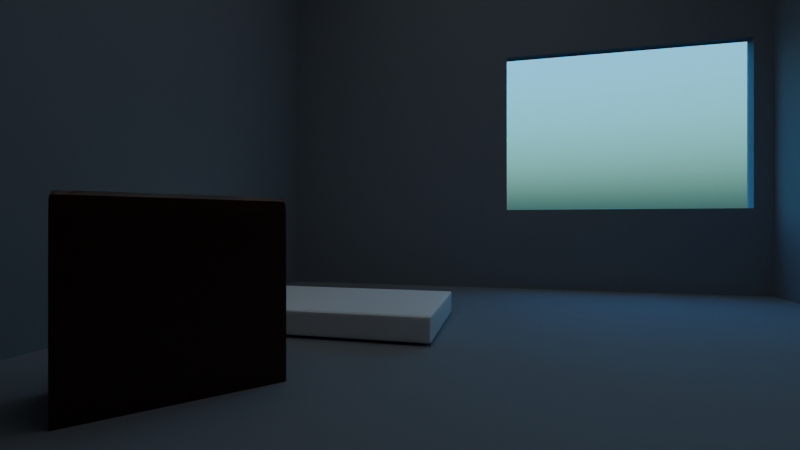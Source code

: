 # Source: room.blend  (saved by Blender 4.0.36; exported with 4.5.12 LTS)
import bpy
from mathutils import Matrix  # noqa: F401  (used for matrix-valued properties, if any)

bpy.ops.wm.read_factory_settings(use_empty=True)
scene = bpy.context.scene
scene.name = 'Scene'

# ---- collections
col_collection = bpy.data.collections.new('Collection'); scene.collection.children.link(col_collection)

# ---- materials (node trees are filled in below, after node groups)
mat_walls = bpy.data.materials.new('Walls')
mat_mattress = bpy.data.materials.new('Mattress')
mat_wood = bpy.data.materials.new('Wood')
mat_material_001 = bpy.data.materials.new('Material.001')

# ---- material node trees
mat_walls.use_nodes = True; mat_walls.node_tree.nodes.clear()
_N = mat_walls.node_tree.nodes; _L = mat_walls.node_tree.links
n0 = _N.new('ShaderNodeBsdfPrincipled'); n0.name = 'Principled BSDF'; n0.location = (10, 300)
n0.inputs[0].default_value = (0.2773, 0.3017, 0.3347, 1.0)
n0.inputs[2].default_value = 0.8858
n0.inputs[3].default_value = 1.45
n1 = _N.new('ShaderNodeOutputMaterial'); n1.name = 'Material Output'; n1.location = (300, 300)
_L.new(n0.outputs[0], n1.inputs[0])
n1.is_active_output = True
mat_mattress.use_nodes = True; mat_mattress.node_tree.nodes.clear()
_N = mat_mattress.node_tree.nodes; _L = mat_mattress.node_tree.links
n0 = _N.new('ShaderNodeBsdfPrincipled'); n0.name = 'Principled BSDF'; n0.location = (10, 300)
n0.inputs[0].default_value = (1.0, 1.0, 1.0, 1.0)
n0.inputs[2].default_value = 0.7598
n0.inputs[3].default_value = 1.45
n1 = _N.new('ShaderNodeOutputMaterial'); n1.name = 'Material Output'; n1.location = (300, 300)
_L.new(n0.outputs[0], n1.inputs[0])
n1.is_active_output = True
mat_wood.use_nodes = True; mat_wood.node_tree.nodes.clear()
_N = mat_wood.node_tree.nodes; _L = mat_wood.node_tree.links
n0 = _N.new('ShaderNodeBsdfPrincipled'); n0.name = 'Principled BSDF'; n0.location = (10, 300)
n0.inputs[0].default_value = (0.07381, 0.02646, 0.01619, 1.0)
n0.inputs[2].default_value = 0.2874
n0.inputs[3].default_value = 1.45
n1 = _N.new('ShaderNodeOutputMaterial'); n1.name = 'Material Output'; n1.location = (300, 300)
_L.new(n0.outputs[0], n1.inputs[0])
n1.is_active_output = True
mat_material_001.use_nodes = True; mat_material_001.node_tree.nodes.clear()
_N = mat_material_001.node_tree.nodes; _L = mat_material_001.node_tree.links
n0 = _N.new('ShaderNodeBsdfPrincipled'); n0.name = 'Principled BSDF'; n0.location = (10, 300)
n0.inputs[0].default_value = (0.02006, 0.2549, 1.0, 1.0)
n0.inputs[2].default_value = 0.0
n0.inputs[3].default_value = 1.45
n0.inputs[18].default_value = 0.7323
n1 = _N.new('ShaderNodeOutputMaterial'); n1.name = 'Material Output'; n1.location = (300, 300)
_L.new(n0.outputs[0], n1.inputs[0])
n1.is_active_output = True

# ---- world
world_world = bpy.data.worlds.new('World'); scene.world = world_world
world_world.use_nodes = True; world_world.node_tree.nodes.clear()
_N = world_world.node_tree.nodes; _L = world_world.node_tree.links
n0 = _N.new('ShaderNodeOutputWorld'); n0.name = 'World Output'; n0.location = (300, 300)
n1 = _N.new('ShaderNodeBackground'); n1.name = 'Background'; n1.location = (110, 300)
n1.inputs[1].default_value = 0.6
n2 = _N.new('ShaderNodeTexSky'); n2.name = 'Sky Texture'; n2.location = (-90, 280)
n2.sun_direction = (0.3946, 0.7279, 0.5608)
n2.ground_albedo = 0.1912
n2.sun_disc = False
n2.sun_size = 0.0322
n2.sun_intensity = 27.9
n2.sun_elevation = 1.323
n2.sun_rotation = -2.412
n2.altitude = 11.1
n2.air_density = 3.109
n2.dust_density = 3.925
n2.ozone_density = 2.497
_L.new(n1.outputs[0], n0.inputs[0])
_L.new(n2.outputs[0], n1.inputs[0])
n0.is_active_output = True
world_world.color = (0.05088, 0.05088, 0.05088)
world_world.use_sun_shadow = False
world_world.sun_shadow_jitter_overblur = 0.0

# ---- cameras
cam_camera = bpy.data.cameras.new('Camera')
cam_camera.clip_end = 100.0
cam_camera.lens = 20.0
cam_camera.ortho_scale = 7.314
cam_camera.dof.use_dof = True

# ---- lights
light_light = bpy.data.lights.new('Light', 'SPOT')
light_light.color = (0.9202, 0.9751, 1.0)
light_light.transmission_factor = 0.0
light_light.use_custom_distance = True
light_light.cutoff_distance = 23.71
light_light.energy = 1000.0
light_light.shadow_soft_size = 9.83
light_light.shadow_maximum_resolution = 0.006
light_light.use_absolute_resolution = True
light_light.spot_blend = 0.5582
light_light.spot_size = 2.564
light_light.use_soft_falloff = False

# ---- meshes
me_cube_003 = bpy.data.meshes.new('Cube.003')
me_cube_003.from_pydata([(-1.0, -2.868, -1.0), (-1.0, -2.868, 1.0), (-1.0, 1.0, -1.0), (-1.0, 1.0, 1.0), (1.0, -2.868, -1.0), (1.0, -2.868, 1.0), (1.0, 1.0, -1.0), (1.0, 1.0, 1.0), (-1.0, -2.868, -0.6587), (-1.0, -2.868, 0.007964), (-1.0, 1.0, 0.007964), (-1.0, 1.0, -0.6587), (1.0, 1.0, 0.007964), (1.0, 1.0, -0.6587), (1.0, -2.868, 0.007964), (1.0, -2.868, -0.6587), (0.0, 1.0, -1.0), (0.0, 1.0, 1.0), (0.0, -2.868, -1.0), (0.0, -2.868, 1.0), (0.0, 1.0, -0.6587), (0.0, 1.0, 0.007964), (0.9328, 1.0, 1.0), (0.9328, -2.868, -1.0), (0.9328, 1.0, -0.6587), (0.9328, 1.0, 0.007964), (0.9328, 1.0, -1.0), (0.9328, -2.868, 1.0), (0.0, 1.057, 0.007964), (0.0, 1.057, -0.6587), (0.9328, 1.057, -0.6587), (0.9328, 1.057, 0.007964)], [], [(9, 1, 3, 10), (25, 22, 7, 12), (12, 7, 5, 14), (26, 6, 4, 23), (17, 3, 1, 19), (6, 13, 15, 4), (13, 12, 14, 15), (26, 24, 13, 6), (24, 25, 12, 13), (0, 8, 11, 2), (8, 9, 10, 11), (11, 10, 21, 20), (2, 11, 20, 16), (22, 17, 19, 27), (2, 16, 18, 0), (10, 3, 17, 21), (7, 22, 27, 5), (20, 21, 28, 29), (16, 20, 24, 26), (16, 26, 23, 18), (21, 17, 22, 25), (24, 20, 29, 30), (25, 24, 30, 31), (21, 25, 31, 28), (9, 8, 0, 18, 23, 4, 15, 14, 5, 27, 19, 1)])
_uv = me_cube_003.uv_layers.new(name='UVMap')
_uv.uv.foreach_set('vector', [0.501, 0.0, 0.625, 0.0, 0.625, 0.25, 0.501, 0.25, 0.501, 0.4916, 0.625, 0.4916, 0.625, 0.5, 0.501, 0.5, 0.501, 0.5, 0.625, 0.5, 0.625, 0.75, 0.501, 0.75, 0.3666, 0.5, 0.375, 0.5, 0.375, 0.75, 0.3666, 0.75, 0.75, 0.5, 0.875, 0.5, 0.875, 0.75, 0.75, 0.75, 0.375, 0.5, 0.4177, 0.5, 0.4177, 0.75, 0.375, 0.75, 0.4177, 0.5, 0.501, 0.5, 0.501, 0.75, 0.4177, 0.75, 0.375, 0.4916, 0.4177, 0.4916, 0.4177, 0.5, 0.375, 0.5, 0.4177, 0.4916, 0.501, 0.4916, 0.501, 0.5, 0.4177, 0.5, 0.375, 0.0, 0.4177, 0.0, 0.4177, 0.25, 0.375, 0.25, 0.4177, 0.0, 0.501, 0.0, 0.501, 0.25, 0.4177, 0.25, 0.4177, 0.25, 0.501, 0.25, 0.501, 0.375, 0.4177, 0.375, 0.375, 0.25, 0.4177, 0.25, 0.4177, 0.375, 0.375, 0.375, 0.6334, 0.5, 0.75, 0.5, 0.75, 0.75, 0.6334, 0.75, 0.125, 0.5, 0.25, 0.5, 0.25, 0.75, 0.125, 0.75, 0.501, 0.25, 0.625, 0.25, 0.625, 0.375, 0.501, 0.375, 0.625, 0.5, 0.6334, 0.5, 0.6334, 0.75, 0.625, 0.75, 0.4177, 0.375, 0.501, 0.375, 0.501, 0.375, 0.4177, 0.375, 0.375, 0.375, 0.4177, 0.375, 0.4177, 0.4916, 0.375, 0.4916, 0.25, 0.5, 0.3666, 0.5, 0.3666, 0.75, 0.25, 0.75, 0.501, 0.375, 0.625, 0.375, 0.625, 0.4916, 0.501, 0.4916, 0.4177, 0.4916, 0.4177, 0.375, 0.4177, 0.375, 0.4177, 0.4916, 0.501, 0.4916, 0.4177, 0.4916, 0.4177, 0.4916, 0.501, 0.4916, 0.501, 0.375, 0.501, 0.4916, 0.501, 0.4916, 0.501, 0.375, 0.501, 0.0, 0.4177, 0.0, 0.375, 0.0, 0.25, 0.75, 0.3666, 0.75, 0.375, 0.75, 0.4177, 0.75, 0.501, 0.75, 0.625, 0.75, 0.6334, 0.75, 0.75, 0.75, 0.875, 0.75])
me_cube_003.materials.append(mat_walls)
me_cube_003.update()
me_cube_004 = bpy.data.meshes.new('Cube.004')
me_cube_004.from_pydata([(-4.0, 0.0, -0.2644), (-4.0, 0.0, 0.2644), (-4.0, 2.0, -0.2644), (-4.0, 2.0, 0.2644), (-2.0, 0.0, -0.2644), (-2.0, 2.0, -0.2644), (-2.0, 2.0, 0.2644), (4.0, 2.0, 0.2644), (4.0, 2.0, -0.2644), (4.0, 0.0, -0.2644), (4.0, 0.0, 0.2644), (-4.0, -2.0, -0.2644), (-4.0, -2.0, 0.2644), (-2.0, -2.0, 0.2644), (-2.0, -2.0, -0.2644), (4.0, -2.0, 0.2644), (4.0, -2.0, -0.2644), (3.624, 0.0, -0.2644), (3.624, 2.0, -0.2644), (3.624, 2.0, 0.2644), (3.624, -2.0, -0.2644), (3.624, -2.0, 0.2644)], [], [(0, 1, 3, 2), (2, 3, 6, 5), (17, 9, 16, 20), (2, 5, 4, 0), (8, 7, 10, 9), (17, 18, 8, 9), (18, 19, 7, 8), (21, 20, 16, 15), (14, 13, 12, 11), (1, 0, 11, 12), (0, 4, 14, 11), (9, 10, 15, 16), (13, 14, 20, 21), (5, 6, 19, 18), (3, 1, 12, 13, 21, 15, 10, 7, 19, 6), (4, 5, 18, 17), (4, 17, 20, 14)])
_uv = me_cube_004.uv_layers.new(name='UVMap')
_uv.uv.foreach_set('vector', [0.375, 0.0, 0.625, 0.0, 0.625, 0.25, 0.375, 0.25, 0.375, 0.25, 0.625, 0.25, 0.625, 0.5, 0.375, 0.5, 0.375, 0.75, 0.375, 0.75, 0.375, 0.75, 0.375, 0.75, 0.125, 0.5, 0.375, 0.5, 0.375, 0.75, 0.125, 0.75, 0.375, 0.5, 0.625, 0.5, 0.625, 0.75, 0.375, 0.75, 0.375, 0.75, 0.375, 0.5, 0.375, 0.5, 0.375, 0.75, 0.375, 0.5, 0.625, 0.5, 0.625, 0.5, 0.375, 0.5, 0.625, 0.75, 0.375, 0.75, 0.375, 0.75, 0.625, 0.75, 0.375, 0.75, 0.625, 0.75, 0.625, 1.0, 0.375, 1.0, 0.625, 0.0, 0.375, 0.0, 0.375, 0.0, 0.625, 0.0, 0.125, 0.75, 0.375, 0.75, 0.375, 0.75, 0.125, 0.75, 0.375, 0.75, 0.625, 0.75, 0.625, 0.75, 0.375, 0.75, 0.625, 0.75, 0.375, 0.75, 0.375, 0.75, 0.625, 0.75, 0.375, 0.5, 0.625, 0.5, 0.625, 0.5, 0.375, 0.5, 0.625, 0.25, 0.625, 0.0, 0.625, 1.0, 0.625, 0.75, 0.625, 0.75, 0.625, 0.75, 0.625, 0.75, 0.625, 0.5, 0.625, 0.5, 0.625, 0.5, 0.375, 0.75, 0.375, 0.5, 0.375, 0.5, 0.375, 0.75, 0.375, 0.75, 0.375, 0.75, 0.375, 0.75, 0.375, 0.75])
me_cube_004.materials.append(mat_mattress)
me_cube_004.update()
me_cube_005 = bpy.data.meshes.new('Cube.005')
me_cube_005.from_pydata([(-4.0, 0.0, -0.2644), (-4.0, 0.0, 0.2644), (-4.0, 2.0, -0.2644), (-4.0, 2.0, 0.2644), (-2.0, 0.0, -0.2644), (-2.0, 2.0, -0.2644), (-2.0, 2.0, 0.2644), (4.0, 2.0, 0.2644), (4.0, 2.0, -0.2644), (4.0, 0.0, -0.2644), (4.0, 0.0, 0.2644), (-4.0, -2.0, -0.2644), (-4.0, -2.0, 0.2644), (-2.0, -2.0, 0.2644), (-2.0, -2.0, -0.2644), (4.0, -2.0, 0.2644), (4.0, -2.0, -0.2644), (3.624, 0.0, -0.2644), (3.624, 2.0, -0.2644), (3.624, 2.0, 0.2644), (3.624, -2.0, -0.2644), (3.624, -2.0, 0.2644)], [], [(0, 1, 3, 2), (2, 3, 6, 5), (17, 9, 16, 20), (2, 5, 4, 0), (8, 7, 10, 9), (17, 18, 8, 9), (18, 19, 7, 8), (21, 20, 16, 15), (14, 13, 12, 11), (1, 0, 11, 12), (0, 4, 14, 11), (9, 10, 15, 16), (13, 14, 20, 21), (5, 6, 19, 18), (3, 1, 12, 13, 21, 15, 10, 7, 19, 6), (4, 5, 18, 17), (4, 17, 20, 14)])
_uv = me_cube_005.uv_layers.new(name='UVMap')
_uv.uv.foreach_set('vector', [0.375, 0.0, 0.625, 0.0, 0.625, 0.25, 0.375, 0.25, 0.375, 0.25, 0.625, 0.25, 0.625, 0.5, 0.375, 0.5, 0.375, 0.75, 0.375, 0.75, 0.375, 0.75, 0.375, 0.75, 0.125, 0.5, 0.375, 0.5, 0.375, 0.75, 0.125, 0.75, 0.375, 0.5, 0.625, 0.5, 0.625, 0.75, 0.375, 0.75, 0.375, 0.75, 0.375, 0.5, 0.375, 0.5, 0.375, 0.75, 0.375, 0.5, 0.625, 0.5, 0.625, 0.5, 0.375, 0.5, 0.625, 0.75, 0.375, 0.75, 0.375, 0.75, 0.625, 0.75, 0.375, 0.75, 0.625, 0.75, 0.625, 1.0, 0.375, 1.0, 0.625, 0.0, 0.375, 0.0, 0.375, 0.0, 0.625, 0.0, 0.125, 0.75, 0.375, 0.75, 0.375, 0.75, 0.125, 0.75, 0.375, 0.75, 0.625, 0.75, 0.625, 0.75, 0.375, 0.75, 0.625, 0.75, 0.375, 0.75, 0.375, 0.75, 0.625, 0.75, 0.375, 0.5, 0.625, 0.5, 0.625, 0.5, 0.375, 0.5, 0.625, 0.25, 0.625, 0.0, 0.625, 1.0, 0.625, 0.75, 0.625, 0.75, 0.625, 0.75, 0.625, 0.75, 0.625, 0.5, 0.625, 0.5, 0.625, 0.5, 0.375, 0.75, 0.375, 0.5, 0.375, 0.5, 0.375, 0.75, 0.375, 0.75, 0.375, 0.75, 0.375, 0.75, 0.375, 0.75])
me_cube_005.materials.append(mat_wood)
me_cube_005.update()
me_plane_001 = bpy.data.meshes.new('Plane.001')
me_plane_001.from_pydata([(-1.0, -1.0, 0.0), (1.0, -1.0, 0.0), (-1.0, 1.0, 0.0), (1.0, 1.0, 0.0)], [], [(0, 1, 3, 2)])
_uv = me_plane_001.uv_layers.new(name='UVMap')
_uv.uv.foreach_set('vector', [0.0, 0.0, 1.0, 0.0, 1.0, 1.0, 0.0, 1.0])
me_plane_001.materials.append(mat_material_001)
me_plane_001.update()

# ---- objects
ob_light = bpy.data.objects.new('Light', light_light)
ob_camera = bpy.data.objects.new('Camera', cam_camera)
ob_cube = bpy.data.objects.new('Cube', me_cube_003)
ob_cube_001 = bpy.data.objects.new('Cube.001', me_cube_004)
ob_cube_002 = bpy.data.objects.new('Cube.002', me_cube_005)
ob_plane = bpy.data.objects.new('Plane', me_plane_001)

# ---- transforms, parenting, visibility, modifiers, constraints
ob_light.location = (0.0, 0.0, 17.89)
ob_light.lock_rotations_4d = False
ob_light.empty_display_type = 'ARROWS'
ob_light.color = (0.0, 0.0, 0.0, 0.0)
ob_light.lineart.crease_threshold = 0.0
ob_camera.location = (0.0, -10.0, 2.754)
ob_camera.rotation_euler = (1.571, -0.0, 0.2359)
ob_camera.scale = (1.161, 1.161, 1.161)
ob_camera.lock_rotations_4d = False
ob_camera.empty_display_type = 'ARROWS'
ob_camera.color = (0.0, 0.0, 0.0, 0.0)
ob_camera.display_type = 'WIRE'
ob_camera.lineart.crease_threshold = 0.0
ob_cube.location = (0.0, 0.0, 10.0)
ob_cube.scale = (10.0, 10.0, 10.0)
ob_cube_001.location = (-5.673, 1.91, 0.3764)
ob_cube_001.scale = (1.0, 1.0, 1.219)
_m = ob_cube_001.modifiers.new('Bevel', 'BEVEL')
_m.width = 7.451e-09
_m.width_pct = 7.451e-09
_m = ob_cube_001.modifiers.new('Subdivision', 'SUBSURF')
_m.levels = 2
ob_cube_002.location = (-5.521, -3.506, 1.433)
ob_cube_002.rotation_euler = (0.0, -0.0, -2.289)
ob_cube_002.scale = (0.4155, 0.4415, 6.848)
_m = ob_cube_002.modifiers.new('Bevel', 'BEVEL')
_m.width = 7.451e-09
_m.width_pct = 7.451e-09
_m = ob_cube_002.modifiers.new('Subdivision', 'SUBSURF')
_m.levels = 2
ob_plane.location = (4.649, 10.35, 6.805)
ob_plane.rotation_euler = (1.571, -0.0, 0.0)
ob_plane.scale = (6.529, 6.529, 6.529)

# ---- collection membership
col_collection.objects.link(ob_light)
col_collection.objects.link(ob_camera)
col_collection.objects.link(ob_cube)
col_collection.objects.link(ob_cube_001)
col_collection.objects.link(ob_cube_002)
col_collection.objects.link(ob_plane)

# ---- scene / render settings (as saved in the file)
scene.camera = ob_camera
scene.frame_start = 1; scene.frame_end = 250; scene.frame_set(1)
scene.render.engine = 'CYCLES'
scene.cycles.sampling_pattern = 'TABULATED_SOBOL'
scene.cycles.use_auto_tile = False
scene.cycles.tile_size = 64
scene.eevee.use_gtao = True
bpy.context.view_layer.update()
